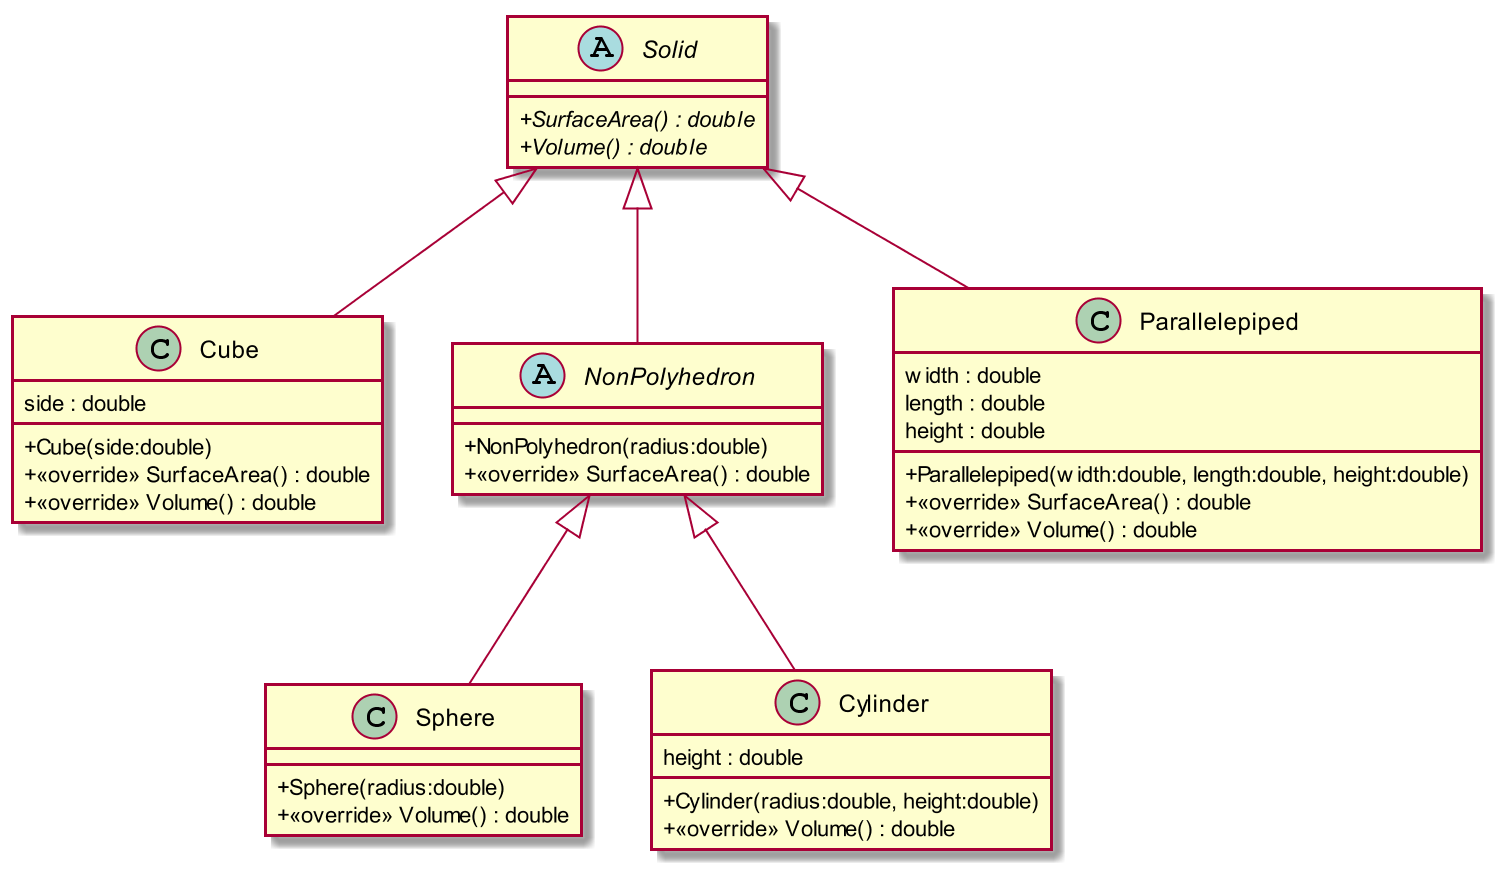

The diagram above was rendered by PlantUML. Its source (embedded in the PNG):
@startuml
scale 2
skinparam classAttributeIconSize 0 

class Cube {
    side : double
    + Cube(side:double)
    + <<override>> SurfaceArea() : double
    + <<override>> Volume() : double
}
Solid <|-- Cube

class Sphere {
    + Sphere(radius:double)
    + <<override>> Volume() : double
}
NonPolyhedron <|-- Sphere

abstract class Solid {
    + {abstract} SurfaceArea() : double
    + {abstract} Volume() : double
}

class Parallelepiped {
    width : double
    length : double
    height : double
    + Parallelepiped(width:double, length:double, height:double)
    + <<override>> SurfaceArea() : double
    + <<override>> Volume() : double
}
Solid <|-- Parallelepiped

abstract class NonPolyhedron {
    + NonPolyhedron(radius:double)
    + <<override>> SurfaceArea() : double
}
Solid <|-- NonPolyhedron

class Cylinder {
    height : double
    + Cylinder(radius:double, height:double)
    + <<override>> Volume() : double
}
NonPolyhedron <|-- Cylinder
@enduml